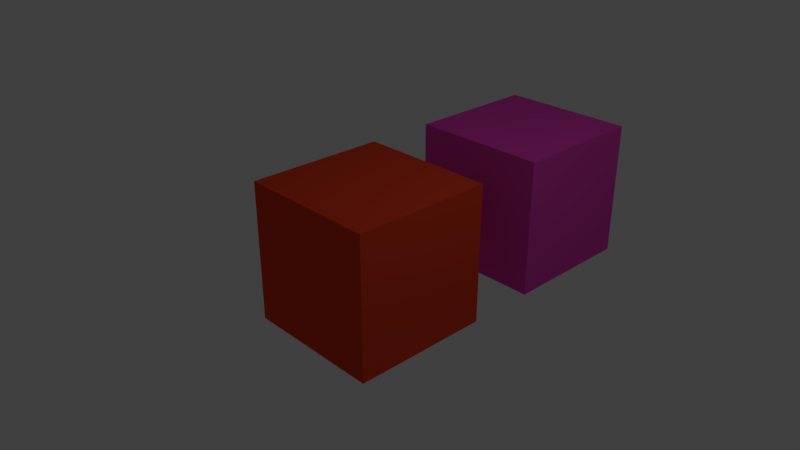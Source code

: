# Source: Gear.blend  (saved by Blender 2.93.5; exported with 4.5.12 LTS)
import bpy
from mathutils import Matrix  # noqa: F401  (used for matrix-valued properties, if any)

bpy.ops.wm.read_factory_settings(use_empty=True)
scene = bpy.context.scene
scene.name = 'Scene'

# ---- collections
col_collection_1 = bpy.data.collections.new('Collection 1'); scene.collection.children.link(col_collection_1)

# ---- materials (node trees are filled in below, after node groups)
mat_material_001 = bpy.data.materials.new('Material.001')
mat_material_001.use_transparent_shadow = False
mat_material_001.diffuse_color = (0.8, 0.06092, 0.4947, 1.0)
mat_material = bpy.data.materials.new('Material')
mat_material.alpha_threshold = 0.0
mat_material.use_transparent_shadow = False
mat_material.diffuse_color = (0.8, 0.06158, 0.02182, 1.0)
mat_material.roughness = 0.5
mat_material.line_color = (0.0, 0.0, 0.0, 1.0)

# ---- material node trees

# ---- world
world_world = bpy.data.worlds.new('World'); scene.world = world_world
world_world.color = (0.05088, 0.05088, 0.05088)
world_world.use_sun_shadow = False
world_world.sun_shadow_jitter_overblur = 0.0
world_world.cycles.sampling_method = 'MANUAL'

# ---- cameras
cam_camera = bpy.data.cameras.new('Camera')
cam_camera.clip_end = 100.0
cam_camera.lens = 35.0
cam_camera.sensor_width = 32.0
cam_camera.sensor_height = 18.0
cam_camera.ortho_scale = 7.314
cam_camera.dof.focus_distance = 0.0
cam_camera.dof.aperture_fstop = 128.0

# ---- lights
light_lamp = bpy.data.lights.new('Lamp', 'POINT')
light_lamp.transmission_factor = 0.0
light_lamp.cutoff_distance = 30.0
light_lamp.energy = 100.0
light_lamp.shadow_buffer_clip_start = 1.001
light_lamp.shadow_soft_size = 0.1
light_lamp.shadow_maximum_resolution = 0.006
light_lamp.use_absolute_resolution = True

# ---- meshes
me_cube_001 = bpy.data.meshes.new('Cube.001')
me_cube_001.from_pydata([(-1.0, -1.0, -1.0), (-1.0, -1.0, 1.0), (-1.0, 1.0, -1.0), (-1.0, 1.0, 1.0), (1.0, -1.0, -1.0), (1.0, -1.0, 1.0), (1.0, 1.0, -1.0), (1.0, 1.0, 1.0)], [], [(0, 1, 3, 2), (2, 3, 7, 6), (6, 7, 5, 4), (4, 5, 1, 0), (2, 6, 4, 0), (7, 3, 1, 5)])
me_cube_001.materials.append(mat_material_001)
me_cube_001.use_remesh_preserve_volume = False
me_cube_001.use_remesh_preserve_attributes = False
me_cube_001.use_mirror_vertex_groups = False
me_cube_001.update()
me_cube = bpy.data.meshes.new('Cube')
me_cube.from_pydata([(1.0, 1.0, -1.0), (1.0, -1.0, -1.0), (-1.0, -1.0, -1.0), (-1.0, 1.0, -1.0), (1.0, 1.0, 1.0), (1.0, -1.0, 1.0), (-1.0, -1.0, 1.0), (-1.0, 1.0, 1.0)], [], [(0, 1, 2, 3), (4, 7, 6, 5), (0, 4, 5, 1), (1, 5, 6, 2), (2, 6, 7, 3), (4, 0, 3, 7)])
me_cube.materials.append(mat_material)
me_cube.use_remesh_preserve_volume = False
me_cube.use_remesh_preserve_attributes = False
me_cube.use_mirror_vertex_groups = False
me_cube.update()

# ---- objects
ob_cube_001 = bpy.data.objects.new('Cube.001', me_cube_001)
ob_cube = bpy.data.objects.new('Cube', me_cube)
ob_lamp = bpy.data.objects.new('Lamp', light_lamp)
ob_camera = bpy.data.objects.new('Camera', cam_camera)

# ---- transforms, parenting, visibility, modifiers, constraints
ob_cube_001.location = (0.0, 3.0, 0.0)
ob_cube_001.lineart.crease_threshold = 0.0
ob_cube.location = (0.0, 0.0, 0.0)
ob_cube.lock_rotations_4d = False
ob_cube.empty_display_type = 'ARROWS'
ob_cube.lineart.crease_threshold = 0.0
ob_lamp.location = (4.076, 1.005, 5.904)
ob_lamp.rotation_euler = (0.6503, 0.05522, 1.866)
ob_lamp.lock_rotations_4d = False
ob_lamp.empty_display_type = 'ARROWS'
ob_lamp.color = (0.0, 0.0, 0.0, 0.0)
ob_lamp.lineart.crease_threshold = 0.0
ob_camera.location = (7.481, -6.508, 5.344)
ob_camera.rotation_euler = (1.109, 0.0, 0.8149)
ob_camera.lock_rotations_4d = False
ob_camera.empty_display_type = 'ARROWS'
ob_camera.color = (0.0, 0.0, 0.0, 0.0)
ob_camera.display_type = 'WIRE'
ob_camera.lineart.crease_threshold = 0.0

# ---- collection membership
col_collection_1.objects.link(ob_cube_001)
col_collection_1.objects.link(ob_cube)
col_collection_1.objects.link(ob_lamp)
col_collection_1.objects.link(ob_camera)

# ---- scene / render settings (as saved in the file)
scene.camera = ob_camera
scene.frame_start = 1; scene.frame_end = 250; scene.frame_set(1)
scene.render.engine = 'BLENDER_EEVEE_NEXT'
scene.render.resolution_percentage = 50
scene.render.dither_intensity = 0.0
scene.cycles.use_denoising = False
scene.cycles.samples = 128
scene.cycles.sampling_pattern = 'TABULATED_SOBOL'
scene.cycles.use_adaptive_sampling = False
scene.cycles.use_light_tree = False
scene.view_settings.view_transform = 'Standard'
bpy.context.view_layer.update()

